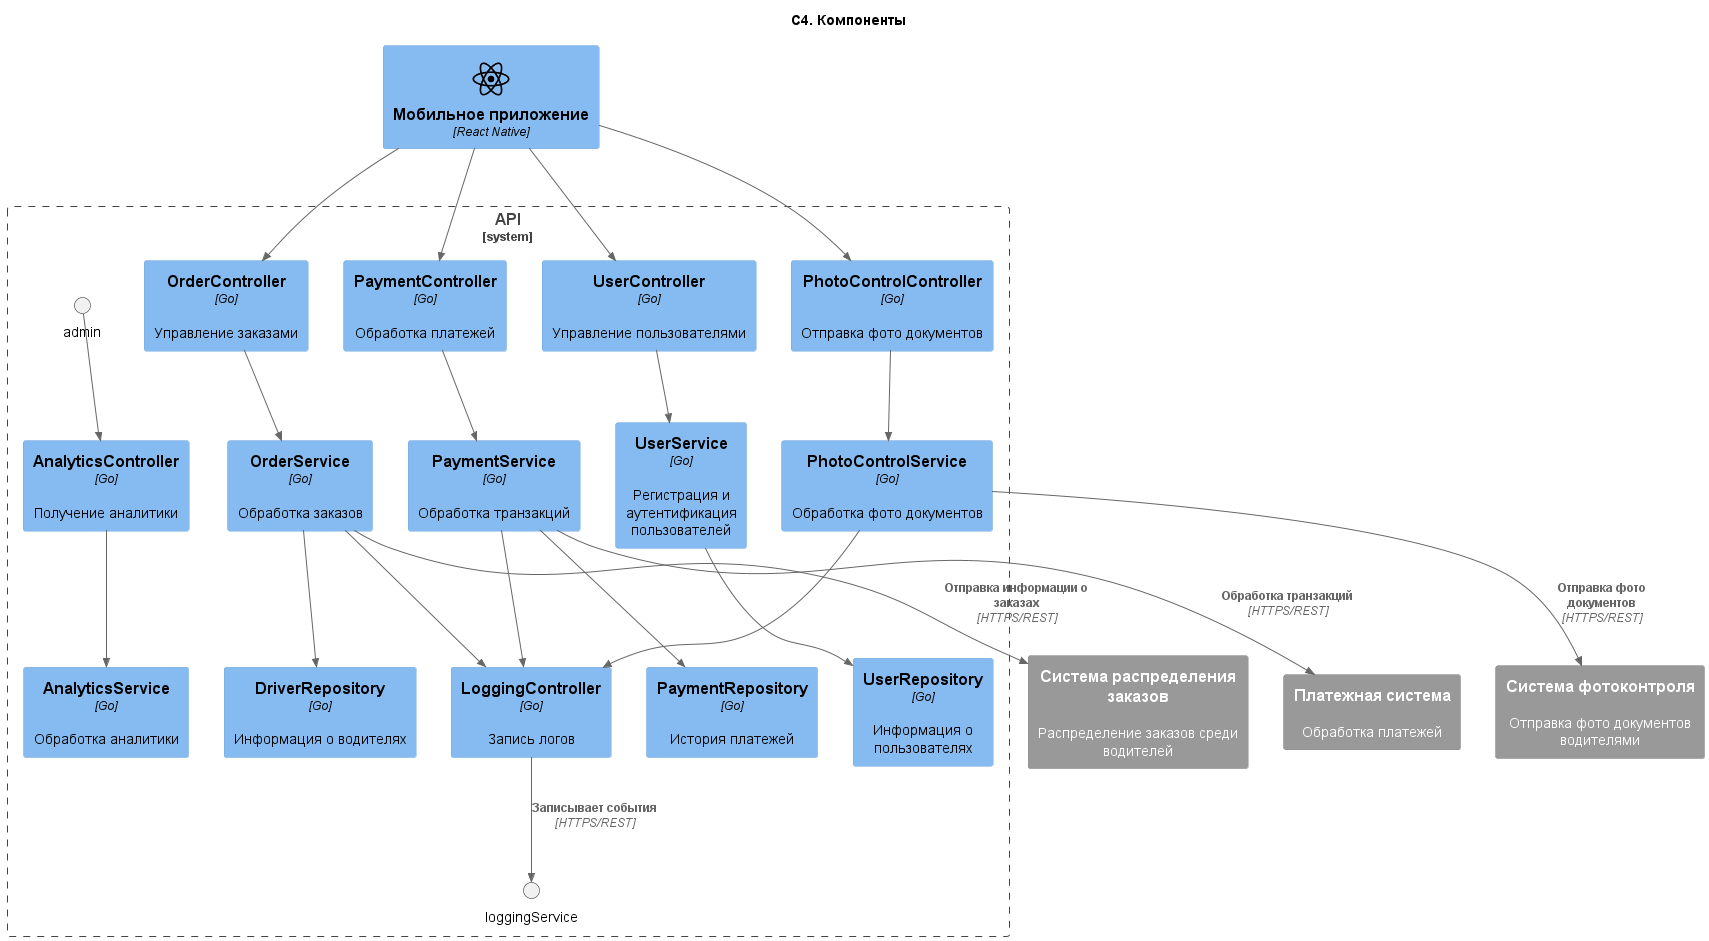

The diagram above was rendered by PlantUML. Its source (embedded in the PNG):
@startuml API. Диаграмма компонентов
title "C4. Компоненты"

!include https://raw.githubusercontent.com/plantuml-stdlib/C4-PlantUML/master/C4_Component.puml
!$ICONURL = "https://raw.githubusercontent.com/tupadr3/plantuml-icon-font-sprites/v3.0.0/icons"
!include $ICONURL/common.puml
!include $ICONURL/devicons/react.puml
!include $ICONURL/devicons/go.puml
!include $ICONURL/devicons2/sqlite.puml

Component(frontend, "Мобильное приложение", "React Native", $sprite="react")

System_Boundary(taxiService, "API") {

  Component(orderController, "OrderController", "Go", "Управление заказами")
  Rel(frontend, orderController, "")
  Component(orderService, "OrderService", "Go", "Обработка заказов")
  Rel(orderController, orderService, "")
  Component(driverRepository, "DriverRepository", "Go", "Информация о водителях")
  Rel(orderService, driverRepository, "")
  
  Component(paymentController, "PaymentController", "Go", "Обработка платежей")
  Rel(frontend, paymentController, "")
  Component(paymentService, "PaymentService", "Go", "Обработка транзакций")
  Rel(paymentController, paymentService, "")
  Component(paymentRepository, "PaymentRepository", "Go", "История платежей")
  Rel(paymentService, paymentRepository, "")

  Component(photoControlController, "PhotoControlController", "Go", "Отправка фото документов")
  Rel(frontend, photoControlController, "")
  Component(photoControlService, "PhotoControlService", "Go", "Обработка фото документов")
  Rel(photoControlController, photoControlService, "")

  Component(userController, "UserController", "Go", "Управление пользователями")
  Rel(frontend, userController, "")
  Component(userService, "UserService", "Go", "Регистрация и аутентификация пользователей")
  Rel(userController, userService, "")
  Component(userRepository, "UserRepository", "Go", "Информация о пользователях")
  Rel(userService, userRepository, "")
  
  Component(loggingController, "LoggingController", "Go", "Запись логов")
  Rel(orderService, loggingController, "")
  Rel(paymentService, loggingController, "")
  Rel(photoControlService, loggingController, "")
  Rel(loggingController, loggingService, "Записывает события", "HTTPS/REST")

  Component(analyticsController, "AnalyticsController", "Go", "Получение аналитики")
  Rel(admin, analyticsController, "")
  Component(analyticsService, "AnalyticsService", "Go", "Обработка аналитики")
  Rel(analyticsController, analyticsService, "")
}

System_Ext(paymentSystem, "Платежная система", "Обработка платежей")
Rel(paymentService, paymentSystem, "Обработка транзакций", "HTTPS/REST")

System_Ext(orderDistribution, "Система распределения заказов", "Распределение заказов среди водителей")
Rel(orderService, orderDistribution, "Отправка информации о заказах", "HTTPS/REST")

System_Ext(photoControl, "Система фотоконтроля", "Отправка фото документов водителями")
Rel(photoControlService, photoControl, "Отправка фото документов", "HTTPS/REST")

@enduml